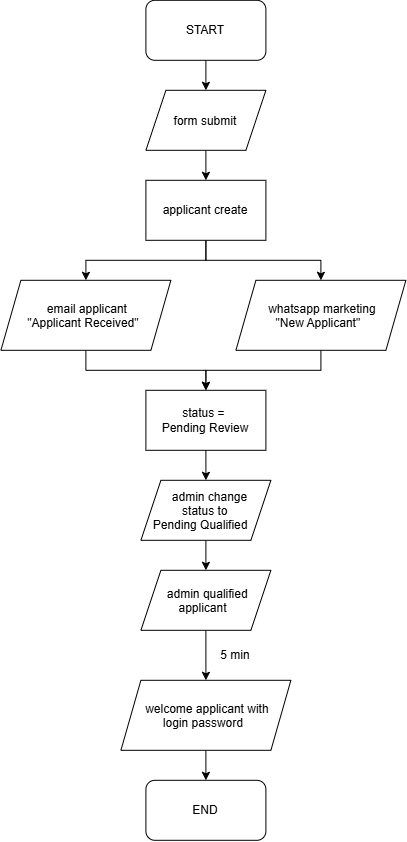

The diagram above was exported from draw.io. Its source (the exported page's mxGraphModel, read from the mxfile embedded in the PNG):
<mxGraphModel dx="2078" dy="803" grid="1" gridSize="10" guides="1" tooltips="1" connect="1" arrows="1" fold="1" page="1" pageScale="1" pageWidth="850" pageHeight="1100" math="0" shadow="0">
  <root>
    <mxCell id="0" />
    <mxCell id="1" parent="0" />
    <mxCell id="x-YDOcKHIriG4FLsZ-ej-3" edge="1" parent="1" source="x-YDOcKHIriG4FLsZ-ej-1" style="edgeStyle=orthogonalEdgeStyle;rounded=0;orthogonalLoop=1;jettySize=auto;html=1;exitX=0.5;exitY=1;exitDx=0;exitDy=0;entryX=0.5;entryY=0;entryDx=0;entryDy=0;">
      <mxGeometry relative="1" as="geometry">
        <mxPoint x="425" y="130" as="targetPoint" />
      </mxGeometry>
    </mxCell>
    <mxCell id="x-YDOcKHIriG4FLsZ-ej-1" parent="1" style="rounded=1;whiteSpace=wrap;html=1;roundedPerimeter=1;" value="START" vertex="1">
      <mxGeometry height="60" width="120" x="365" y="40" as="geometry" />
    </mxCell>
    <mxCell id="x-YDOcKHIriG4FLsZ-ej-5" edge="1" parent="1" style="edgeStyle=orthogonalEdgeStyle;rounded=0;orthogonalLoop=1;jettySize=auto;html=1;exitX=0.5;exitY=1;exitDx=0;exitDy=0;entryX=0.5;entryY=0;entryDx=0;entryDy=0;">
      <mxGeometry relative="1" as="geometry">
        <mxPoint x="425" y="190" as="sourcePoint" />
        <mxPoint x="425" y="220" as="targetPoint" />
      </mxGeometry>
    </mxCell>
    <mxCell id="x-YDOcKHIriG4FLsZ-ej-6" parent="1" style="shape=parallelogram;perimeter=parallelogramPerimeter;whiteSpace=wrap;html=1;shapeInside=1;fixedSize=1;" value="form submit" vertex="1">
      <mxGeometry height="60" width="120" x="365" y="130" as="geometry" />
    </mxCell>
    <mxCell id="x-YDOcKHIriG4FLsZ-ej-12" edge="1" parent="1" source="x-YDOcKHIriG4FLsZ-ej-8" style="edgeStyle=orthogonalEdgeStyle;rounded=0;orthogonalLoop=1;jettySize=auto;html=1;exitX=0.5;exitY=1;exitDx=0;exitDy=0;entryX=0.5;entryY=0;entryDx=0;entryDy=0;" target="x-YDOcKHIriG4FLsZ-ej-11">
      <mxGeometry relative="1" as="geometry" />
    </mxCell>
    <mxCell id="x-YDOcKHIriG4FLsZ-ej-13" edge="1" parent="1" source="x-YDOcKHIriG4FLsZ-ej-8" style="edgeStyle=orthogonalEdgeStyle;rounded=0;orthogonalLoop=1;jettySize=auto;html=1;exitX=0.5;exitY=1;exitDx=0;exitDy=0;entryX=0.5;entryY=0;entryDx=0;entryDy=0;" target="x-YDOcKHIriG4FLsZ-ej-9">
      <mxGeometry relative="1" as="geometry" />
    </mxCell>
    <mxCell id="x-YDOcKHIriG4FLsZ-ej-8" parent="1" style="rounded=0;whiteSpace=wrap;html=1;" value="applicant create" vertex="1">
      <mxGeometry height="60" width="120" x="365" y="220" as="geometry" />
    </mxCell>
    <mxCell id="x-YDOcKHIriG4FLsZ-ej-15" edge="1" parent="1" source="x-YDOcKHIriG4FLsZ-ej-9" style="edgeStyle=orthogonalEdgeStyle;rounded=0;orthogonalLoop=1;jettySize=auto;html=1;exitX=0.5;exitY=1;exitDx=0;exitDy=0;entryX=0.5;entryY=0;entryDx=0;entryDy=0;">
      <mxGeometry relative="1" as="geometry">
        <mxPoint x="425.0000000000002" y="430" as="targetPoint" />
      </mxGeometry>
    </mxCell>
    <mxCell id="x-YDOcKHIriG4FLsZ-ej-9" parent="1" style="shape=parallelogram;perimeter=parallelogramPerimeter;whiteSpace=wrap;html=1;shapeInside=1;fixedSize=1;" value="email applicant&lt;br&gt;&quot;Applicant Received&quot;" vertex="1">
      <mxGeometry height="70" width="170" x="220" y="320" as="geometry" />
    </mxCell>
    <mxCell id="x-YDOcKHIriG4FLsZ-ej-16" edge="1" parent="1" source="x-YDOcKHIriG4FLsZ-ej-11" style="edgeStyle=orthogonalEdgeStyle;rounded=0;orthogonalLoop=1;jettySize=auto;html=1;exitX=0.5;exitY=1;exitDx=0;exitDy=0;entryX=0.5;entryY=0;entryDx=0;entryDy=0;">
      <mxGeometry relative="1" as="geometry">
        <mxPoint x="425.0000000000002" y="430" as="targetPoint" />
      </mxGeometry>
    </mxCell>
    <mxCell id="x-YDOcKHIriG4FLsZ-ej-11" parent="1" style="shape=parallelogram;perimeter=parallelogramPerimeter;whiteSpace=wrap;html=1;shapeInside=1;fixedSize=1;" value="whatsapp marketing&lt;br&gt;&quot;New Applicant&quot;" vertex="1">
      <mxGeometry height="70" width="170" x="455" y="320" as="geometry" />
    </mxCell>
    <mxCell id="x-YDOcKHIriG4FLsZ-ej-17" parent="1" style="rounded=0;whiteSpace=wrap;html=1;" value="status =&amp;nbsp;&lt;div&gt;Pending Review&lt;/div&gt;" vertex="1">
      <mxGeometry height="60" width="120" x="365" y="430" as="geometry" />
    </mxCell>
    <mxCell id="x-YDOcKHIriG4FLsZ-ej-45" edge="1" parent="1" style="edgeStyle=orthogonalEdgeStyle;rounded=0;orthogonalLoop=1;jettySize=auto;html=1;exitX=0.5;exitY=1;exitDx=0;exitDy=0;entryX=0.5;entryY=0;entryDx=0;entryDy=0;" target="x-YDOcKHIriG4FLsZ-ej-44">
      <mxGeometry relative="1" as="geometry">
        <mxPoint x="425.0000000000002" y="580" as="sourcePoint" />
      </mxGeometry>
    </mxCell>
    <mxCell id="x-YDOcKHIriG4FLsZ-ej-47" edge="1" parent="1" source="x-YDOcKHIriG4FLsZ-ej-44" style="edgeStyle=orthogonalEdgeStyle;rounded=0;orthogonalLoop=1;jettySize=auto;html=1;exitX=0.5;exitY=1;exitDx=0;exitDy=0;entryX=0.5;entryY=0;entryDx=0;entryDy=0;" target="x-YDOcKHIriG4FLsZ-ej-41">
      <mxGeometry relative="1" as="geometry">
        <mxPoint x="325" y="925" as="sourcePoint" />
      </mxGeometry>
    </mxCell>
    <mxCell id="x-YDOcKHIriG4FLsZ-ej-34" parent="1" style="shape=parallelogram;perimeter=parallelogramPerimeter;whiteSpace=wrap;html=1;shapeInside=1;fixedSize=1;" value="admin change status to&lt;br&gt;Pending Qualified" vertex="1">
      <mxGeometry height="60" width="130" x="360" y="520" as="geometry" />
    </mxCell>
    <mxCell id="x-YDOcKHIriG4FLsZ-ej-49" edge="1" parent="1" source="x-YDOcKHIriG4FLsZ-ej-41" style="edgeStyle=orthogonalEdgeStyle;rounded=0;orthogonalLoop=1;jettySize=auto;html=1;exitX=0.5;exitY=1;exitDx=0;exitDy=0;entryX=0.5;entryY=0;entryDx=0;entryDy=0;" target="x-YDOcKHIriG4FLsZ-ej-48">
      <mxGeometry relative="1" as="geometry" />
    </mxCell>
    <mxCell id="x-YDOcKHIriG4FLsZ-ej-41" parent="1" style="shape=parallelogram;perimeter=parallelogramPerimeter;whiteSpace=wrap;html=1;shapeInside=1;fixedSize=1;" value="welcome applicant with login password" vertex="1">
      <mxGeometry height="70" width="170" x="340" y="720" as="geometry" />
    </mxCell>
    <mxCell id="x-YDOcKHIriG4FLsZ-ej-43" parent="1" style="text;html=1;whiteSpace=wrap;strokeColor=none;fillColor=none;align=center;verticalAlign=middle;rounded=0;" value="5 min" vertex="1">
      <mxGeometry height="30" width="60" x="425" y="680" as="geometry" />
    </mxCell>
    <mxCell id="x-YDOcKHIriG4FLsZ-ej-44" parent="1" style="shape=parallelogram;perimeter=parallelogramPerimeter;whiteSpace=wrap;html=1;shapeInside=1;fixedSize=1;" value="admin qualified applicant" vertex="1">
      <mxGeometry height="60" width="130" x="360" y="610" as="geometry" />
    </mxCell>
    <mxCell id="x-YDOcKHIriG4FLsZ-ej-48" parent="1" style="rounded=1;whiteSpace=wrap;html=1;roundedPerimeter=1;" value="END" vertex="1">
      <mxGeometry height="60" width="120" x="365" y="820" as="geometry" />
    </mxCell>
    <mxCell id="x-YDOcKHIriG4FLsZ-ej-51" edge="1" parent="1" source="x-YDOcKHIriG4FLsZ-ej-17" style="edgeStyle=orthogonalEdgeStyle;rounded=0;orthogonalLoop=1;jettySize=auto;html=1;exitX=0.5;exitY=1;exitDx=0;exitDy=0;entryX=0.5;entryY=0;entryDx=0;entryDy=0;" target="x-YDOcKHIriG4FLsZ-ej-34">
      <mxGeometry relative="1" as="geometry" />
    </mxCell>
  </root>
</mxGraphModel>